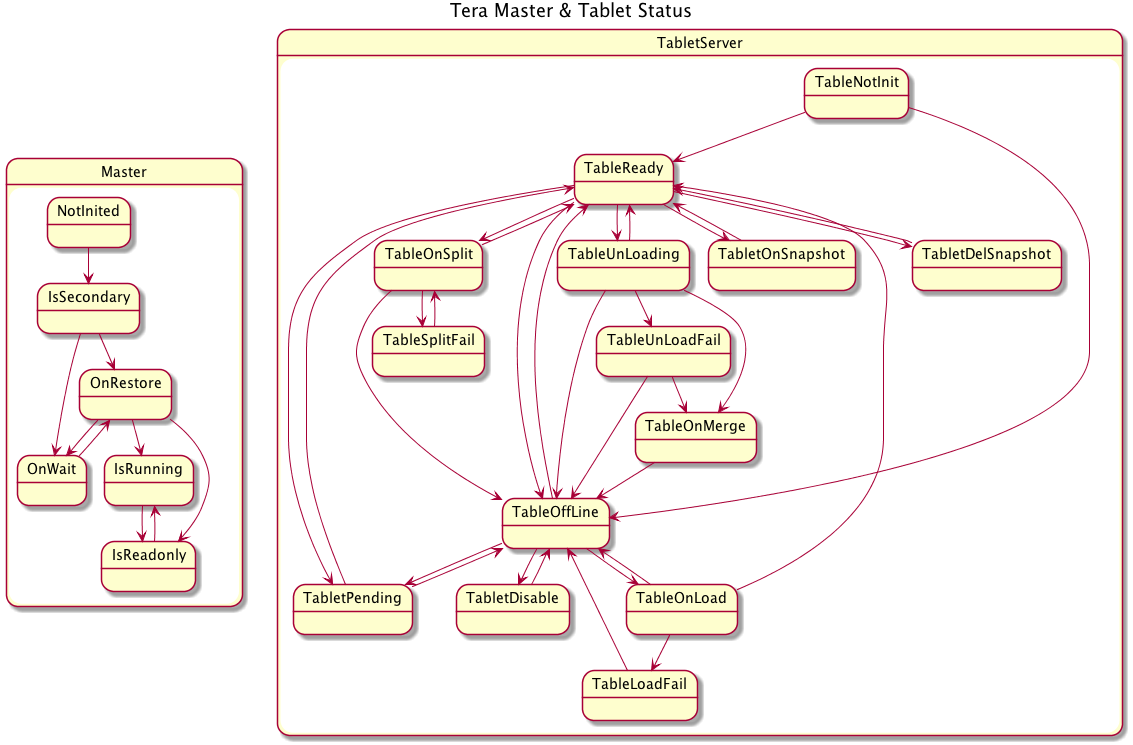

The diagram above was rendered by PlantUML. Its source (embedded in the PNG):
@startuml
title Tera Master & Tablet Status

state Master {
  NotInited --> IsSecondary
  IsSecondary --> OnRestore
  IsSecondary --> OnWait
  OnRestore --> OnWait
  OnWait --> OnRestore
  OnRestore --> IsRunning
  OnRestore --> IsReadonly
  IsReadonly --> IsRunning
  IsRunning --> IsReadonly
}

state TabletServer {
  TableReady --> TableOffLine
  TableOffLine --> TableReady

  TableNotInit --> TableReady
  TableNotInit --> TableOffLine

  TableOnLoad --> TableReady
  TableOnLoad --> TableOffLine
  TableOnLoad --> TableLoadFail
  TableLoadFail --> TableOffLine
  TableOffLine --> TableOnLoad

  TableReady --> TabletOnSnapshot
  TabletOnSnapshot --> TableReady

  TableReady --> TabletDelSnapshot
  TabletDelSnapshot --> TableReady

  TableReady --> TableOnSplit
  TableOnSplit --> TableReady
  TableOnSplit --> TableSplitFail
  TableOnSplit -->TableOffLine
  TableSplitFail --> TableOnSplit

  TabletDisable --> TableOffLine
  TableOffLine --> TabletDisable

  TabletPending --> TableReady
  TableReady --> TabletPending
  TabletPending --> TableOffLine
  TableOffLine --> TabletPending

  TableUnLoading --> TableReady
  TableReady --> TableUnLoading
  TableUnLoading --> TableOffLine
  TableUnLoading --> TableOnMerge
  TableOnMerge --> TableOffLine
  TableUnLoading --> TableUnLoadFail
  TableUnLoadFail --> TableOnMerge
  TableUnLoadFail --> TableOffLine
}


@enduml